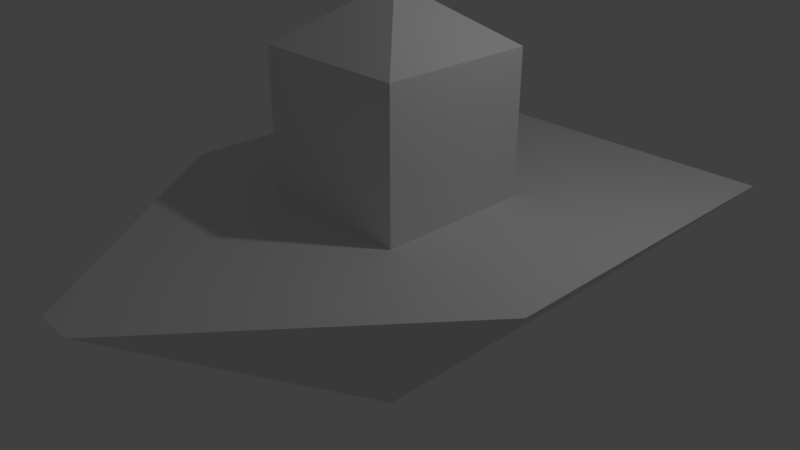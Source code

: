 # Source: Boat.blend  (saved by Blender 2.78.0; exported with 4.5.12 LTS)
import bpy
from mathutils import Matrix  # noqa: F401  (used for matrix-valued properties, if any)

bpy.ops.wm.read_factory_settings(use_empty=True)
scene = bpy.context.scene
scene.name = 'Scene'

# ---- collections
col_collection_1 = bpy.data.collections.new('Collection 1'); scene.collection.children.link(col_collection_1)

# ---- materials (node trees are filled in below, after node groups)
mat_material = bpy.data.materials.new('Material')
mat_material.alpha_threshold = 0.0
mat_material.use_transparent_shadow = False
mat_material.roughness = 0.5
mat_material.line_color = (0.0, 0.0, 0.0, 1.0)

# ---- material node trees

# ---- world
world_world = bpy.data.worlds.new('World'); scene.world = world_world
world_world.color = (0.05088, 0.05088, 0.05088)
world_world.use_sun_shadow = False
world_world.sun_shadow_jitter_overblur = 0.0
world_world.cycles.sampling_method = 'MANUAL'

# ---- cameras
cam_camera = bpy.data.cameras.new('Camera')
cam_camera.clip_end = 100.0
cam_camera.lens = 35.0
cam_camera.sensor_width = 32.0
cam_camera.sensor_height = 18.0
cam_camera.ortho_scale = 7.314
cam_camera.dof.focus_distance = 0.0
cam_camera.dof.aperture_fstop = 128.0

# ---- lights
light_lamp = bpy.data.lights.new('Lamp', 'POINT')
light_lamp.transmission_factor = 0.0
light_lamp.cutoff_distance = 30.0
light_lamp.energy = 100.0
light_lamp.shadow_buffer_clip_start = 1.001
light_lamp.shadow_soft_size = 0.1
light_lamp.shadow_maximum_resolution = 0.006
light_lamp.use_absolute_resolution = True

# ---- meshes
me_cube = bpy.data.meshes.new('Cube')
me_cube.from_pydata([(1.0, 1.0, -1.0), (1.0, -1.0, -1.0), (-1.0, -1.0, -1.0), (-1.0, 1.0, -1.0), (1.0, 1.0, 1.0), (1.0, -1.0, 1.0), (-1.0, -1.0, 1.0), (-1.0, 1.0, 1.0), (1.0, 3.359, -1.0), (-1.0, 3.359, -1.0), (1.0, 3.359, 1.0), (-1.0, 3.359, 1.0), (2.825, 1.0, 1.0), (2.825, -1.0, 1.0), (2.825, 3.359, 1.0), (-2.71, -1.0, 1.0), (-2.71, 1.0, 1.0), (-2.71, 3.359, 1.0), (0.2483, -4.219, 1.0), (-0.2483, -4.219, 1.0), (1.0, 1.0, 2.814), (1.0, -1.0, 2.814), (-1.0, 1.0, 2.814), (-1.0, -1.0, 2.814), (0.1598, 0.1598, 3.408), (0.1598, -0.1598, 3.408), (-0.1598, 0.1598, 3.408), (-0.1598, -0.1598, 3.408)], [], [(0, 1, 2, 3), (6, 5, 21, 23), (0, 4, 5, 1), (1, 5, 6, 2), (2, 6, 7, 3), (0, 3, 9, 8), (10, 8, 9, 11), (4, 0, 8, 10), (7, 4, 10, 11), (3, 7, 11, 9), (10, 4, 12, 14), (5, 4, 12, 13), (11, 7, 16, 17), (7, 6, 15, 16), (8, 0, 1, 13, 12, 14), (15, 2, 3, 9, 17, 16), (17, 9, 11), (8, 14, 10), (6, 5, 18, 19), (18, 1, 2, 19), (13, 1, 18), (15, 19, 2), (6, 19, 15), (5, 13, 18), (23, 21, 25, 27), (5, 4, 20, 21), (7, 6, 23, 22), (4, 7, 22, 20), (24, 26, 27, 25), (21, 20, 24, 25), (22, 23, 27, 26), (20, 22, 26, 24)])
me_cube.materials.append(mat_material)
me_cube.use_remesh_preserve_volume = False
me_cube.use_remesh_preserve_attributes = False
me_cube.use_mirror_vertex_groups = False
me_cube.update()

# ---- objects
ob_cube = bpy.data.objects.new('Cube', me_cube)
ob_lamp = bpy.data.objects.new('Lamp', light_lamp)
ob_camera = bpy.data.objects.new('Camera', cam_camera)

# ---- transforms, parenting, visibility, modifiers, constraints
ob_cube.location = (0.4925, 0.0, 0.0)
ob_cube.lock_rotations_4d = False
ob_cube.empty_display_type = 'ARROWS'
ob_cube.lineart.crease_threshold = 0.0
ob_lamp.location = (4.076, 1.005, 5.904)
ob_lamp.rotation_euler = (0.6503, 0.05522, 1.866)
ob_lamp.lock_rotations_4d = False
ob_lamp.empty_display_type = 'ARROWS'
ob_lamp.color = (0.0, 0.0, 0.0, 0.0)
ob_lamp.lineart.crease_threshold = 0.0
ob_camera.location = (7.481, -6.508, 5.344)
ob_camera.rotation_euler = (1.109, 0.0, 0.8149)
ob_camera.lock_rotations_4d = False
ob_camera.empty_display_type = 'ARROWS'
ob_camera.color = (0.0, 0.0, 0.0, 0.0)
ob_camera.display_type = 'WIRE'
ob_camera.lineart.crease_threshold = 0.0

# ---- collection membership
col_collection_1.objects.link(ob_cube)
col_collection_1.objects.link(ob_lamp)
col_collection_1.objects.link(ob_camera)

# ---- scene / render settings (as saved in the file)
scene.camera = ob_camera
scene.frame_start = 1; scene.frame_end = 250; scene.frame_set(1)
scene.render.engine = 'BLENDER_EEVEE_NEXT'
scene.render.resolution_percentage = 50
scene.render.dither_intensity = 0.0
scene.cycles.use_denoising = False
scene.cycles.samples = 128
scene.cycles.sampling_pattern = 'TABULATED_SOBOL'
scene.cycles.light_sampling_threshold = 0.0
scene.cycles.use_adaptive_sampling = False
scene.cycles.use_light_tree = False
scene.cycles.blur_glossy = 0.0
scene.cycles.sample_clamp_indirect = 0.0
scene.view_settings.view_transform = 'Standard'
bpy.context.view_layer.update()
